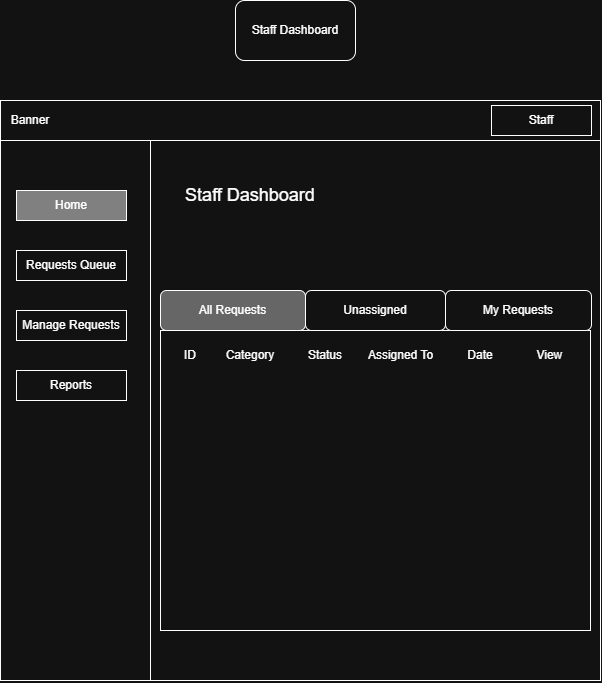

The diagram above was exported from draw.io. Its source (the exported page's mxGraphModel, read from the mxfile embedded in the PNG):
<mxGraphModel dx="1406" dy="746" grid="1" gridSize="10" guides="1" tooltips="1" connect="1" arrows="1" fold="1" page="1" pageScale="1" pageWidth="827" pageHeight="1169" math="0" shadow="0">
  <root>
    <mxCell id="0" />
    <mxCell id="1" parent="0" />
    <mxCell id="shaI2b9v4uEpPGeGmfUM-1" parent="1" style="rounded=0;whiteSpace=wrap;html=1;" value="" vertex="1">
      <mxGeometry height="580" width="600" x="480" y="640" as="geometry" />
    </mxCell>
    <mxCell id="shaI2b9v4uEpPGeGmfUM-2" parent="1" style="rounded=0;whiteSpace=wrap;html=1;" value="" vertex="1">
      <mxGeometry height="40" width="600" x="480" y="640" as="geometry" />
    </mxCell>
    <mxCell id="shaI2b9v4uEpPGeGmfUM-3" parent="1" style="text;html=1;whiteSpace=wrap;strokeColor=none;fillColor=none;align=center;verticalAlign=middle;rounded=0;" value="Banner" vertex="1">
      <mxGeometry height="30" width="60" x="480" y="645" as="geometry" />
    </mxCell>
    <mxCell id="shaI2b9v4uEpPGeGmfUM-4" parent="1" style="rounded=0;whiteSpace=wrap;html=1;" value="Staff" vertex="1">
      <mxGeometry height="30" width="100" x="971" y="645" as="geometry" />
    </mxCell>
    <mxCell id="shaI2b9v4uEpPGeGmfUM-5" edge="1" parent="1" source="shaI2b9v4uEpPGeGmfUM-1" style="endArrow=none;html=1;rounded=0;entryX=0.25;entryY=1;entryDx=0;entryDy=0;exitX=0.25;exitY=1;exitDx=0;exitDy=0;" target="shaI2b9v4uEpPGeGmfUM-2" value="">
      <mxGeometry height="50" relative="1" width="50" as="geometry">
        <mxPoint x="751" y="1020" as="sourcePoint" />
        <mxPoint x="801" y="970" as="targetPoint" />
      </mxGeometry>
    </mxCell>
    <mxCell id="shaI2b9v4uEpPGeGmfUM-6" parent="1" style="rounded=0;whiteSpace=wrap;html=1;fillColor=light-dark(#FFFFFF,#808080);" value="Home" vertex="1">
      <mxGeometry height="30" width="110" x="496" y="730" as="geometry" />
    </mxCell>
    <mxCell id="shaI2b9v4uEpPGeGmfUM-9" parent="1" style="rounded=1;whiteSpace=wrap;html=1;" value="Staff Dashboard" vertex="1">
      <mxGeometry height="60" width="120" x="715" y="540" as="geometry" />
    </mxCell>
    <mxCell id="shaI2b9v4uEpPGeGmfUM-18" parent="1" style="rounded=0;whiteSpace=wrap;html=1;fillColor=light-dark(#FFFFFF,transparent);" value="Requests Queue" vertex="1">
      <mxGeometry height="30" width="110" x="496" y="790" as="geometry" />
    </mxCell>
    <mxCell id="shaI2b9v4uEpPGeGmfUM-19" parent="1" style="rounded=0;whiteSpace=wrap;html=1;fillColor=light-dark(#FFFFFF,transparent);" value="Manage Requests" vertex="1">
      <mxGeometry height="30" width="110" x="496" y="850" as="geometry" />
    </mxCell>
    <mxCell id="shaI2b9v4uEpPGeGmfUM-20" parent="1" style="rounded=0;whiteSpace=wrap;html=1;fillColor=light-dark(#FFFFFF,transparent);" value="Reports" vertex="1">
      <mxGeometry height="30" width="110" x="496" y="910" as="geometry" />
    </mxCell>
    <mxCell id="shaI2b9v4uEpPGeGmfUM-21" parent="1" style="text;html=1;whiteSpace=wrap;strokeColor=none;fillColor=none;align=center;verticalAlign=middle;rounded=0;fontSize=18;" value="Staff Dashboard" vertex="1">
      <mxGeometry height="50" width="180" x="640" y="710" as="geometry" />
    </mxCell>
    <mxCell id="shaI2b9v4uEpPGeGmfUM-22" parent="1" style="rounded=0;whiteSpace=wrap;html=1;" value="" vertex="1">
      <mxGeometry height="300" width="430" x="640" y="870" as="geometry" />
    </mxCell>
    <mxCell id="shaI2b9v4uEpPGeGmfUM-23" parent="1" style="rounded=1;whiteSpace=wrap;html=1;fillColor=light-dark(#FFFFFF,#666666);" value="All Requests" vertex="1">
      <mxGeometry height="40" width="145" x="640" y="830" as="geometry" />
    </mxCell>
    <mxCell id="shaI2b9v4uEpPGeGmfUM-25" parent="1" style="rounded=1;whiteSpace=wrap;html=1;" value="Unassigned" vertex="1">
      <mxGeometry height="40" width="140" x="785" y="830" as="geometry" />
    </mxCell>
    <mxCell id="shaI2b9v4uEpPGeGmfUM-26" parent="1" style="rounded=1;whiteSpace=wrap;html=1;" value="My Requests" vertex="1">
      <mxGeometry height="40" width="146" x="925" y="830" as="geometry" />
    </mxCell>
    <mxCell id="shaI2b9v4uEpPGeGmfUM-27" parent="1" style="text;html=1;whiteSpace=wrap;strokeColor=none;fillColor=none;align=center;verticalAlign=middle;rounded=0;" value="View&amp;nbsp;" vertex="1">
      <mxGeometry height="30" width="60" x="1001" y="880" as="geometry" />
    </mxCell>
    <mxCell id="shaI2b9v4uEpPGeGmfUM-28" parent="1" style="text;html=1;whiteSpace=wrap;strokeColor=none;fillColor=none;align=center;verticalAlign=middle;rounded=0;" value="Date" vertex="1">
      <mxGeometry height="30" width="60" x="930" y="880" as="geometry" />
    </mxCell>
    <mxCell id="shaI2b9v4uEpPGeGmfUM-29" parent="1" style="text;html=1;whiteSpace=wrap;strokeColor=none;fillColor=none;align=center;verticalAlign=middle;rounded=0;" value="Assigned To" vertex="1">
      <mxGeometry height="30" width="75" x="843" y="880" as="geometry" />
    </mxCell>
    <mxCell id="shaI2b9v4uEpPGeGmfUM-30" parent="1" style="text;html=1;whiteSpace=wrap;strokeColor=none;fillColor=none;align=center;verticalAlign=middle;rounded=0;" value="Status" vertex="1">
      <mxGeometry height="30" width="60" x="775" y="880" as="geometry" />
    </mxCell>
    <mxCell id="shaI2b9v4uEpPGeGmfUM-31" parent="1" style="text;html=1;whiteSpace=wrap;strokeColor=none;fillColor=none;align=center;verticalAlign=middle;rounded=0;" value="Category" vertex="1">
      <mxGeometry height="30" width="60" x="700" y="880" as="geometry" />
    </mxCell>
    <mxCell id="shaI2b9v4uEpPGeGmfUM-32" parent="1" style="text;html=1;whiteSpace=wrap;strokeColor=none;fillColor=none;align=center;verticalAlign=middle;rounded=0;" value="ID" vertex="1">
      <mxGeometry height="30" width="60" x="640" y="880" as="geometry" />
    </mxCell>
  </root>
</mxGraphModel>